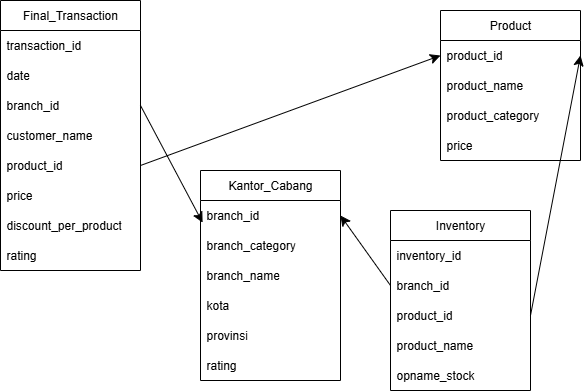

The diagram above was exported from draw.io. Its source (the exported page's mxGraphModel, read from the mxfile embedded in the PNG):
<mxGraphModel dx="974" dy="467" grid="1" gridSize="10" guides="1" tooltips="1" connect="1" arrows="1" fold="1" page="1" pageScale="1" pageWidth="850" pageHeight="1100" math="0" shadow="0">
  <root>
    <mxCell id="0" />
    <mxCell id="1" parent="0" />
    <mxCell id="Az3XnGEP9xKxhGK6R-qt-2" value="Final_Transaction" style="swimlane;fontStyle=0;childLayout=stackLayout;horizontal=1;startSize=30;horizontalStack=0;resizeParent=1;resizeParentMax=0;resizeLast=0;collapsible=1;marginBottom=0;whiteSpace=wrap;html=1;" vertex="1" parent="1">
      <mxGeometry x="210" y="120" width="140" height="270" as="geometry" />
    </mxCell>
    <mxCell id="Az3XnGEP9xKxhGK6R-qt-3" value="transaction_id" style="text;strokeColor=none;fillColor=none;align=left;verticalAlign=middle;spacingLeft=4;spacingRight=4;overflow=hidden;points=[[0,0.5],[1,0.5]];portConstraint=eastwest;rotatable=0;whiteSpace=wrap;html=1;" vertex="1" parent="Az3XnGEP9xKxhGK6R-qt-2">
      <mxGeometry y="30" width="140" height="30" as="geometry" />
    </mxCell>
    <mxCell id="Az3XnGEP9xKxhGK6R-qt-4" value="date" style="text;strokeColor=none;fillColor=none;align=left;verticalAlign=middle;spacingLeft=4;spacingRight=4;overflow=hidden;points=[[0,0.5],[1,0.5]];portConstraint=eastwest;rotatable=0;whiteSpace=wrap;html=1;" vertex="1" parent="Az3XnGEP9xKxhGK6R-qt-2">
      <mxGeometry y="60" width="140" height="30" as="geometry" />
    </mxCell>
    <mxCell id="Az3XnGEP9xKxhGK6R-qt-5" value="branch_id" style="text;strokeColor=none;fillColor=none;align=left;verticalAlign=middle;spacingLeft=4;spacingRight=4;overflow=hidden;points=[[0,0.5],[1,0.5]];portConstraint=eastwest;rotatable=0;whiteSpace=wrap;html=1;" vertex="1" parent="Az3XnGEP9xKxhGK6R-qt-2">
      <mxGeometry y="90" width="140" height="30" as="geometry" />
    </mxCell>
    <mxCell id="Az3XnGEP9xKxhGK6R-qt-6" value="customer_name" style="text;strokeColor=none;fillColor=none;align=left;verticalAlign=middle;spacingLeft=4;spacingRight=4;overflow=hidden;points=[[0,0.5],[1,0.5]];portConstraint=eastwest;rotatable=0;whiteSpace=wrap;html=1;" vertex="1" parent="Az3XnGEP9xKxhGK6R-qt-2">
      <mxGeometry y="120" width="140" height="30" as="geometry" />
    </mxCell>
    <mxCell id="Az3XnGEP9xKxhGK6R-qt-7" value="product_id" style="text;strokeColor=none;fillColor=none;align=left;verticalAlign=middle;spacingLeft=4;spacingRight=4;overflow=hidden;points=[[0,0.5],[1,0.5]];portConstraint=eastwest;rotatable=0;whiteSpace=wrap;html=1;" vertex="1" parent="Az3XnGEP9xKxhGK6R-qt-2">
      <mxGeometry y="150" width="140" height="30" as="geometry" />
    </mxCell>
    <mxCell id="Az3XnGEP9xKxhGK6R-qt-8" value="price" style="text;strokeColor=none;fillColor=none;align=left;verticalAlign=middle;spacingLeft=4;spacingRight=4;overflow=hidden;points=[[0,0.5],[1,0.5]];portConstraint=eastwest;rotatable=0;whiteSpace=wrap;html=1;" vertex="1" parent="Az3XnGEP9xKxhGK6R-qt-2">
      <mxGeometry y="180" width="140" height="30" as="geometry" />
    </mxCell>
    <mxCell id="Az3XnGEP9xKxhGK6R-qt-9" value="discount_per_product" style="text;strokeColor=none;fillColor=none;align=left;verticalAlign=middle;spacingLeft=4;spacingRight=4;overflow=hidden;points=[[0,0.5],[1,0.5]];portConstraint=eastwest;rotatable=0;whiteSpace=wrap;html=1;" vertex="1" parent="Az3XnGEP9xKxhGK6R-qt-2">
      <mxGeometry y="210" width="140" height="30" as="geometry" />
    </mxCell>
    <mxCell id="Az3XnGEP9xKxhGK6R-qt-10" value="rating" style="text;strokeColor=none;fillColor=none;align=left;verticalAlign=middle;spacingLeft=4;spacingRight=4;overflow=hidden;points=[[0,0.5],[1,0.5]];portConstraint=eastwest;rotatable=0;whiteSpace=wrap;html=1;" vertex="1" parent="Az3XnGEP9xKxhGK6R-qt-2">
      <mxGeometry y="240" width="140" height="30" as="geometry" />
    </mxCell>
    <mxCell id="Az3XnGEP9xKxhGK6R-qt-11" value="Inventory" style="swimlane;fontStyle=0;childLayout=stackLayout;horizontal=1;startSize=30;horizontalStack=0;resizeParent=1;resizeParentMax=0;resizeLast=0;collapsible=1;marginBottom=0;whiteSpace=wrap;html=1;" vertex="1" parent="1">
      <mxGeometry x="600" y="330" width="140" height="180" as="geometry" />
    </mxCell>
    <mxCell id="Az3XnGEP9xKxhGK6R-qt-12" value="inventory_id" style="text;strokeColor=none;fillColor=none;align=left;verticalAlign=middle;spacingLeft=4;spacingRight=4;overflow=hidden;points=[[0,0.5],[1,0.5]];portConstraint=eastwest;rotatable=0;whiteSpace=wrap;html=1;" vertex="1" parent="Az3XnGEP9xKxhGK6R-qt-11">
      <mxGeometry y="30" width="140" height="30" as="geometry" />
    </mxCell>
    <mxCell id="Az3XnGEP9xKxhGK6R-qt-13" value="branch_id" style="text;strokeColor=none;fillColor=none;align=left;verticalAlign=middle;spacingLeft=4;spacingRight=4;overflow=hidden;points=[[0,0.5],[1,0.5]];portConstraint=eastwest;rotatable=0;whiteSpace=wrap;html=1;" vertex="1" parent="Az3XnGEP9xKxhGK6R-qt-11">
      <mxGeometry y="60" width="140" height="30" as="geometry" />
    </mxCell>
    <mxCell id="Az3XnGEP9xKxhGK6R-qt-14" value="product_id" style="text;strokeColor=none;fillColor=none;align=left;verticalAlign=middle;spacingLeft=4;spacingRight=4;overflow=hidden;points=[[0,0.5],[1,0.5]];portConstraint=eastwest;rotatable=0;whiteSpace=wrap;html=1;" vertex="1" parent="Az3XnGEP9xKxhGK6R-qt-11">
      <mxGeometry y="90" width="140" height="30" as="geometry" />
    </mxCell>
    <mxCell id="Az3XnGEP9xKxhGK6R-qt-15" value="product_name" style="text;strokeColor=none;fillColor=none;align=left;verticalAlign=middle;spacingLeft=4;spacingRight=4;overflow=hidden;points=[[0,0.5],[1,0.5]];portConstraint=eastwest;rotatable=0;whiteSpace=wrap;html=1;" vertex="1" parent="Az3XnGEP9xKxhGK6R-qt-11">
      <mxGeometry y="120" width="140" height="30" as="geometry" />
    </mxCell>
    <mxCell id="Az3XnGEP9xKxhGK6R-qt-16" value="opname_stock" style="text;strokeColor=none;fillColor=none;align=left;verticalAlign=middle;spacingLeft=4;spacingRight=4;overflow=hidden;points=[[0,0.5],[1,0.5]];portConstraint=eastwest;rotatable=0;whiteSpace=wrap;html=1;" vertex="1" parent="Az3XnGEP9xKxhGK6R-qt-11">
      <mxGeometry y="150" width="140" height="30" as="geometry" />
    </mxCell>
    <mxCell id="Az3XnGEP9xKxhGK6R-qt-20" value="Kantor_Cabang" style="swimlane;fontStyle=0;childLayout=stackLayout;horizontal=1;startSize=30;horizontalStack=0;resizeParent=1;resizeParentMax=0;resizeLast=0;collapsible=1;marginBottom=0;whiteSpace=wrap;html=1;" vertex="1" parent="1">
      <mxGeometry x="410" y="290" width="140" height="210" as="geometry" />
    </mxCell>
    <mxCell id="Az3XnGEP9xKxhGK6R-qt-21" value="branch_id" style="text;strokeColor=none;fillColor=none;align=left;verticalAlign=middle;spacingLeft=4;spacingRight=4;overflow=hidden;points=[[0,0.5],[1,0.5]];portConstraint=eastwest;rotatable=0;whiteSpace=wrap;html=1;" vertex="1" parent="Az3XnGEP9xKxhGK6R-qt-20">
      <mxGeometry y="30" width="140" height="30" as="geometry" />
    </mxCell>
    <mxCell id="Az3XnGEP9xKxhGK6R-qt-22" value="branch_category" style="text;strokeColor=none;fillColor=none;align=left;verticalAlign=middle;spacingLeft=4;spacingRight=4;overflow=hidden;points=[[0,0.5],[1,0.5]];portConstraint=eastwest;rotatable=0;whiteSpace=wrap;html=1;" vertex="1" parent="Az3XnGEP9xKxhGK6R-qt-20">
      <mxGeometry y="60" width="140" height="30" as="geometry" />
    </mxCell>
    <mxCell id="Az3XnGEP9xKxhGK6R-qt-23" value="branch_name" style="text;strokeColor=none;fillColor=none;align=left;verticalAlign=middle;spacingLeft=4;spacingRight=4;overflow=hidden;points=[[0,0.5],[1,0.5]];portConstraint=eastwest;rotatable=0;whiteSpace=wrap;html=1;" vertex="1" parent="Az3XnGEP9xKxhGK6R-qt-20">
      <mxGeometry y="90" width="140" height="30" as="geometry" />
    </mxCell>
    <mxCell id="Az3XnGEP9xKxhGK6R-qt-24" value="kota" style="text;strokeColor=none;fillColor=none;align=left;verticalAlign=middle;spacingLeft=4;spacingRight=4;overflow=hidden;points=[[0,0.5],[1,0.5]];portConstraint=eastwest;rotatable=0;whiteSpace=wrap;html=1;" vertex="1" parent="Az3XnGEP9xKxhGK6R-qt-20">
      <mxGeometry y="120" width="140" height="30" as="geometry" />
    </mxCell>
    <mxCell id="Az3XnGEP9xKxhGK6R-qt-25" value="provinsi" style="text;strokeColor=none;fillColor=none;align=left;verticalAlign=middle;spacingLeft=4;spacingRight=4;overflow=hidden;points=[[0,0.5],[1,0.5]];portConstraint=eastwest;rotatable=0;whiteSpace=wrap;html=1;" vertex="1" parent="Az3XnGEP9xKxhGK6R-qt-20">
      <mxGeometry y="150" width="140" height="30" as="geometry" />
    </mxCell>
    <mxCell id="Az3XnGEP9xKxhGK6R-qt-26" value="rating" style="text;strokeColor=none;fillColor=none;align=left;verticalAlign=middle;spacingLeft=4;spacingRight=4;overflow=hidden;points=[[0,0.5],[1,0.5]];portConstraint=eastwest;rotatable=0;whiteSpace=wrap;html=1;" vertex="1" parent="Az3XnGEP9xKxhGK6R-qt-20">
      <mxGeometry y="180" width="140" height="30" as="geometry" />
    </mxCell>
    <mxCell id="Az3XnGEP9xKxhGK6R-qt-29" value="Product" style="swimlane;fontStyle=0;childLayout=stackLayout;horizontal=1;startSize=30;horizontalStack=0;resizeParent=1;resizeParentMax=0;resizeLast=0;collapsible=1;marginBottom=0;whiteSpace=wrap;html=1;" vertex="1" parent="1">
      <mxGeometry x="650" y="130" width="140" height="150" as="geometry" />
    </mxCell>
    <mxCell id="Az3XnGEP9xKxhGK6R-qt-30" value="product_id" style="text;strokeColor=none;fillColor=none;align=left;verticalAlign=middle;spacingLeft=4;spacingRight=4;overflow=hidden;points=[[0,0.5],[1,0.5]];portConstraint=eastwest;rotatable=0;whiteSpace=wrap;html=1;" vertex="1" parent="Az3XnGEP9xKxhGK6R-qt-29">
      <mxGeometry y="30" width="140" height="30" as="geometry" />
    </mxCell>
    <mxCell id="Az3XnGEP9xKxhGK6R-qt-31" value="product_name" style="text;strokeColor=none;fillColor=none;align=left;verticalAlign=middle;spacingLeft=4;spacingRight=4;overflow=hidden;points=[[0,0.5],[1,0.5]];portConstraint=eastwest;rotatable=0;whiteSpace=wrap;html=1;" vertex="1" parent="Az3XnGEP9xKxhGK6R-qt-29">
      <mxGeometry y="60" width="140" height="30" as="geometry" />
    </mxCell>
    <mxCell id="Az3XnGEP9xKxhGK6R-qt-32" value="product_category" style="text;strokeColor=none;fillColor=none;align=left;verticalAlign=middle;spacingLeft=4;spacingRight=4;overflow=hidden;points=[[0,0.5],[1,0.5]];portConstraint=eastwest;rotatable=0;whiteSpace=wrap;html=1;" vertex="1" parent="Az3XnGEP9xKxhGK6R-qt-29">
      <mxGeometry y="90" width="140" height="30" as="geometry" />
    </mxCell>
    <mxCell id="Az3XnGEP9xKxhGK6R-qt-33" value="price" style="text;strokeColor=none;fillColor=none;align=left;verticalAlign=middle;spacingLeft=4;spacingRight=4;overflow=hidden;points=[[0,0.5],[1,0.5]];portConstraint=eastwest;rotatable=0;whiteSpace=wrap;html=1;" vertex="1" parent="Az3XnGEP9xKxhGK6R-qt-29">
      <mxGeometry y="120" width="140" height="30" as="geometry" />
    </mxCell>
    <mxCell id="Az3XnGEP9xKxhGK6R-qt-42" style="edgeStyle=none;curved=1;rounded=0;orthogonalLoop=1;jettySize=auto;html=1;exitX=1;exitY=0.5;exitDx=0;exitDy=0;entryX=0.015;entryY=0.736;entryDx=0;entryDy=0;entryPerimeter=0;fontSize=12;startSize=8;endSize=8;" edge="1" parent="1" source="Az3XnGEP9xKxhGK6R-qt-5" target="Az3XnGEP9xKxhGK6R-qt-21">
      <mxGeometry relative="1" as="geometry" />
    </mxCell>
    <mxCell id="Az3XnGEP9xKxhGK6R-qt-43" style="edgeStyle=none;curved=1;rounded=0;orthogonalLoop=1;jettySize=auto;html=1;exitX=1;exitY=0.5;exitDx=0;exitDy=0;entryX=0;entryY=0.5;entryDx=0;entryDy=0;fontSize=12;startSize=8;endSize=8;" edge="1" parent="1" source="Az3XnGEP9xKxhGK6R-qt-7" target="Az3XnGEP9xKxhGK6R-qt-30">
      <mxGeometry relative="1" as="geometry" />
    </mxCell>
    <mxCell id="Az3XnGEP9xKxhGK6R-qt-44" style="edgeStyle=none;curved=1;rounded=0;orthogonalLoop=1;jettySize=auto;html=1;exitX=0;exitY=0.5;exitDx=0;exitDy=0;entryX=1;entryY=0.5;entryDx=0;entryDy=0;fontSize=12;startSize=8;endSize=8;" edge="1" parent="1" source="Az3XnGEP9xKxhGK6R-qt-13" target="Az3XnGEP9xKxhGK6R-qt-21">
      <mxGeometry relative="1" as="geometry" />
    </mxCell>
    <mxCell id="Az3XnGEP9xKxhGK6R-qt-47" style="edgeStyle=none;curved=1;rounded=0;orthogonalLoop=1;jettySize=auto;html=1;exitX=1;exitY=0.5;exitDx=0;exitDy=0;entryX=1;entryY=0.5;entryDx=0;entryDy=0;fontSize=12;startSize=8;endSize=8;" edge="1" parent="1" source="Az3XnGEP9xKxhGK6R-qt-14" target="Az3XnGEP9xKxhGK6R-qt-30">
      <mxGeometry relative="1" as="geometry" />
    </mxCell>
  </root>
</mxGraphModel>